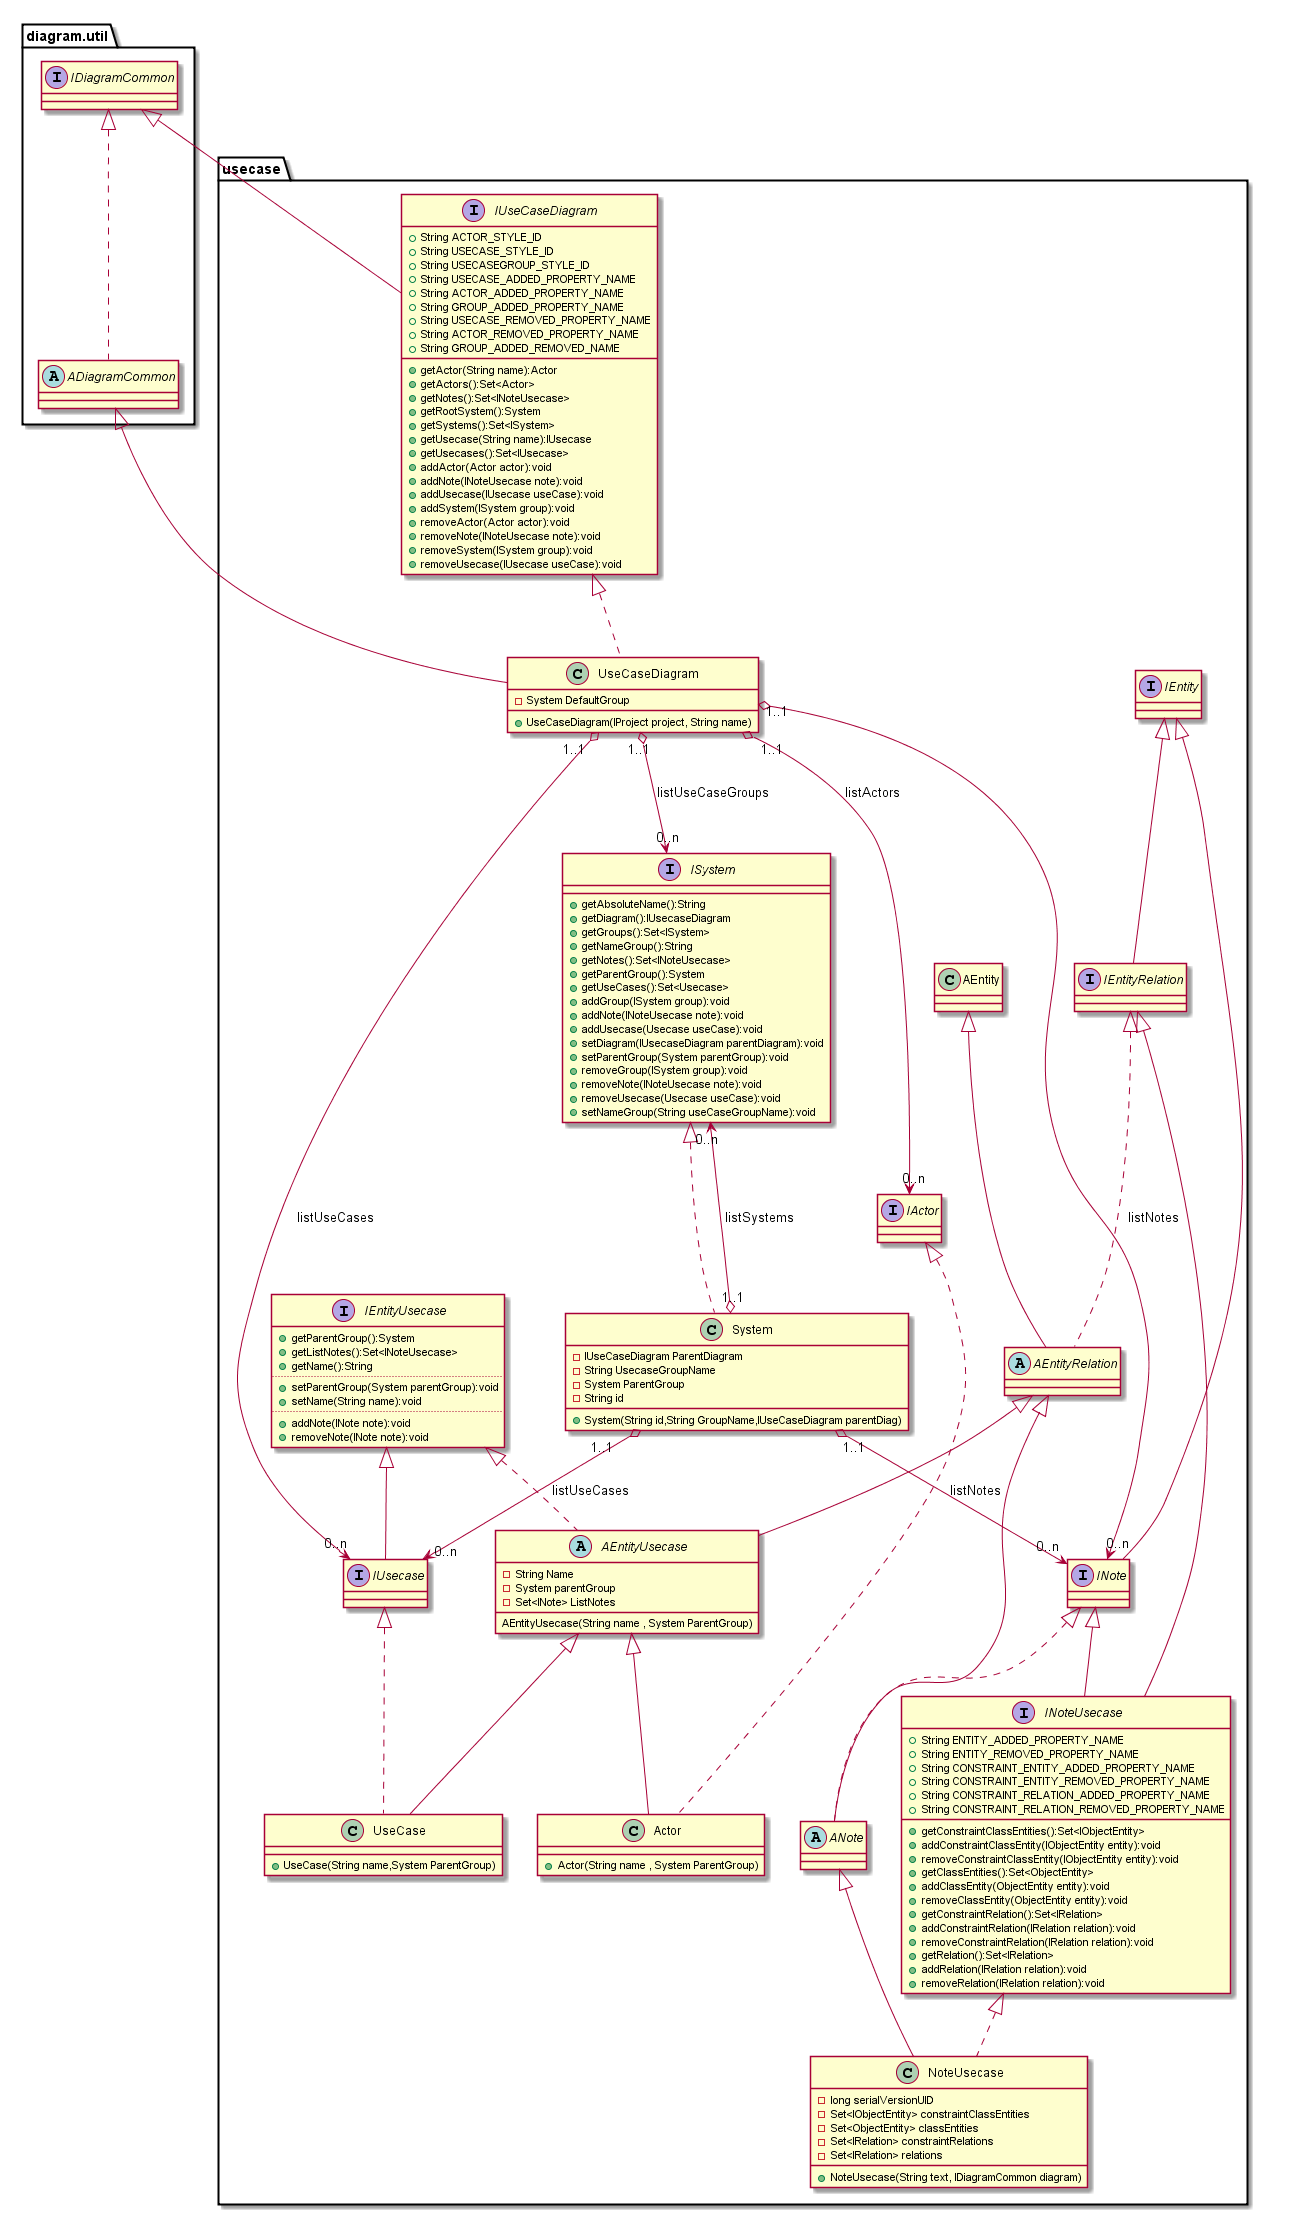

The diagram above was rendered by PlantUML. Its source (embedded in the PNG):
@startuml

package diagram.util { 
' -------------------------------- umlreverse.model.diagram.util
abstract class ADiagramCommon implements IDiagramCommon 

}
' --------------------------------------------------------- fin package util

package usecase { 
' -------------------------------- umlreverse.model.diagram.usecase
interface INote extends IEntity{
}

abstract class ANote extends AEntityRelation implements INote {
}

class NoteUsecase extends ANote implements INoteUsecase{
	-long serialVersionUID
	-Set<IObjectEntity> constraintClassEntities
	-Set<ObjectEntity> classEntities
	-Set<IRelation> constraintRelations
	-Set<IRelation> relations
	__
	+NoteUsecase(String text, IDiagramCommon diagram)
}

interface INoteUsecase extends INote,IEntityRelation{
	+String ENTITY_ADDED_PROPERTY_NAME
	+String ENTITY_REMOVED_PROPERTY_NAME
	+String CONSTRAINT_ENTITY_ADDED_PROPERTY_NAME
	+String CONSTRAINT_ENTITY_REMOVED_PROPERTY_NAME   
	+String CONSTRAINT_RELATION_ADDED_PROPERTY_NAME
	+String CONSTRAINT_RELATION_REMOVED_PROPERTY_NAME

	+getConstraintClassEntities():Set<IObjectEntity>
	+addConstraintClassEntity(IObjectEntity entity):void
	+removeConstraintClassEntity(IObjectEntity entity):void 
	+getClassEntities():Set<ObjectEntity> 
	+addClassEntity(ObjectEntity entity):void 
	+removeClassEntity(ObjectEntity entity):void 
	+getConstraintRelation():Set<IRelation> 
	+addConstraintRelation(IRelation relation):void 
	+removeConstraintRelation(IRelation relation):void 
	+getRelation():Set<IRelation> 
	+addRelation(IRelation relation):void 
	+removeRelation(IRelation relation):void 
}

interface IUseCaseDiagram extends IDiagramCommon{
	+String ACTOR_STYLE_ID
	+String USECASE_STYLE_ID
	+String USECASEGROUP_STYLE_ID
	+String USECASE_ADDED_PROPERTY_NAME
	+String ACTOR_ADDED_PROPERTY_NAME
	+String GROUP_ADDED_PROPERTY_NAME
	+String USECASE_REMOVED_PROPERTY_NAME
	+String ACTOR_REMOVED_PROPERTY_NAME
	+String GROUP_ADDED_REMOVED_NAME
	
	+getActor(String name):Actor 
	+getActors():Set<Actor> 
	+getNotes():Set<INoteUsecase> 
	+getRootSystem():System 
	+getSystems():Set<ISystem> 
	+getUsecase(String name):IUsecase 
	+getUsecases():Set<IUsecase> 
	+addActor(Actor actor):void 
	+addNote(INoteUsecase note):void 
	+addUsecase(IUsecase useCase):void 
	+addSystem(ISystem group):void 
	+removeActor(Actor actor):void 
	+removeNote(INoteUsecase note):void 
	+removeSystem(ISystem group):void 
	+removeUsecase(IUsecase useCase):void 
}

class UseCaseDiagram extends ADiagramCommon implements IUseCaseDiagram{
	-System DefaultGroup
	___
	+UseCaseDiagram(IProject project, String name)
}

interface ISystem{
	+getAbsoluteName():String 
	+getDiagram():IUsecaseDiagram 
	+getGroups():Set<ISystem> 
	+getNameGroup():String 
	+getNotes():Set<INoteUsecase> 
	+getParentGroup():System 
	+getUseCases():Set<Usecase> 
	+addGroup(ISystem group):void 
	+addNote(INoteUsecase note):void 
	+addUsecase(Usecase useCase):void 
	+setDiagram(IUsecaseDiagram parentDiagram):void 
	+setParentGroup(System parentGroup):void 
	+removeGroup(ISystem group):void 
	+removeNote(INoteUsecase note):void 
	+removeUsecase(Usecase useCase):void 
	+setNameGroup(String useCaseGroupName):void 
}

class System implements ISystem{
	-IUseCaseDiagram ParentDiagram
	-String UsecaseGroupName
	-System ParentGroup
	-String id
	___
	
	+System(String id,String GroupName,IUseCaseDiagram parentDiag)
}

interface IEntityUsecase{
	+getParentGroup():System 
	+getListNotes():Set<INoteUsecase>
	+getName():String
	..
	+setParentGroup(System parentGroup):void 
	+setName(String name):void 
	..
	+addNote(INote note):void 
	+removeNote(INote note):void 
}

interface IEntityRelation extends IEntity{
}

abstract class AEntityRelation extends AEntity implements IEntityRelation{
}


abstract class AEntityUsecase extends AEntityRelation implements IEntityUsecase{
	-String Name
	-System parentGroup
	-Set<INote> ListNotes
	__
	
	AEntityUsecase(String name , System ParentGroup)
}

interface IUsecase extends IEntityUsecase{   
}

class UseCase extends AEntityUsecase implements IUsecase{
	__

	+UseCase(String name,System ParentGroup)
}

interface IActor{
}

class Actor extends AEntityUsecase implements IActor{
	__

	+Actor(String name , System ParentGroup)
}
	
} 
' --------------------------------------------------------- fin package usecase

	UseCaseDiagram "1..1" o--> "0..n" IUsecase :listUseCases
	UseCaseDiagram "1..1" o--> "0..n" IActor :listActors
	UseCaseDiagram "1..1" o--> "0..n" ISystem:listUseCaseGroups
	UseCaseDiagram "1..1" o--> "0..n" INote:listNotes
	
	System "1..1" o--> "0..n" INote:listNotes
	System "1..1" o--> "0..n" IUsecase :listUseCases
	System "1..1" o--> "0..n" ISystem:listSystems
	
@enduml